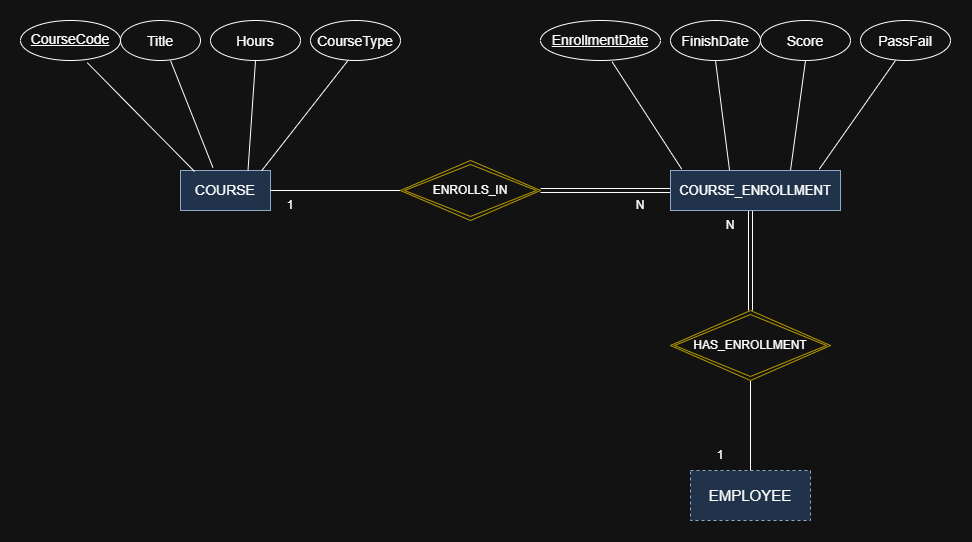

The diagram above was exported from draw.io. Its source (the exported page's mxGraphModel, read from the mxfile embedded in the PNG):
<mxGraphModel dx="2007" dy="670" grid="1" gridSize="10" guides="1" tooltips="1" connect="1" arrows="1" fold="1" page="1" pageScale="1" pageWidth="850" pageHeight="1100" math="0" shadow="0">
  <root>
    <mxCell id="0" />
    <mxCell id="1" parent="0" />
    <mxCell id="mgnOJgLZV2lCz6zC3kFa-1" parent="1" style="rounded=0;whiteSpace=wrap;html=1;fillColor=light-dark(#FFFFFF,#20334B);strokeColor=light-dark(#000000,#8DA9C5);" value="&lt;font style=&quot;font-size: 14px;&quot;&gt;COURSE&lt;/font&gt;" vertex="1">
      <mxGeometry height="40" width="90" x="-150" y="290" as="geometry" />
    </mxCell>
    <mxCell id="mgnOJgLZV2lCz6zC3kFa-2" parent="1" style="ellipse;whiteSpace=wrap;html=1;shapeInside=1;" value="&lt;u&gt;&lt;font style=&quot;font-size: 14px;&quot;&gt;CourseCode&lt;/font&gt;&lt;/u&gt;" vertex="1">
      <mxGeometry height="40" width="100" x="-310" y="140" as="geometry" />
    </mxCell>
    <mxCell id="mgnOJgLZV2lCz6zC3kFa-3" parent="1" style="ellipse;whiteSpace=wrap;html=1;shapeInside=1;" value="&lt;font style=&quot;font-size: 14px;&quot;&gt;Title&lt;/font&gt;" vertex="1">
      <mxGeometry height="40" width="80" x="-210" y="140" as="geometry" />
    </mxCell>
    <mxCell id="mgnOJgLZV2lCz6zC3kFa-4" parent="1" style="ellipse;whiteSpace=wrap;html=1;shapeInside=1;" value="&lt;font style=&quot;font-size: 14px;&quot;&gt;Hours&lt;/font&gt;" vertex="1">
      <mxGeometry height="40" width="90" x="-120" y="140" as="geometry" />
    </mxCell>
    <mxCell id="mgnOJgLZV2lCz6zC3kFa-5" parent="1" style="ellipse;whiteSpace=wrap;html=1;shapeInside=1;" value="&lt;font style=&quot;font-size: 14px;&quot;&gt;CourseType&lt;/font&gt;" vertex="1">
      <mxGeometry height="40" width="90" x="-20" y="140" as="geometry" />
    </mxCell>
    <mxCell id="mgnOJgLZV2lCz6zC3kFa-11" edge="1" parent="1" source="mgnOJgLZV2lCz6zC3kFa-1" style="endArrow=none;html=1;rounded=0;defaultLabelBackgroundColor=page;exitX=0.36;exitY=-0.075;exitDx=0;exitDy=0;entryX=0.625;entryY=1;entryDx=0;entryDy=0;entryPerimeter=0;exitPerimeter=0;" target="mgnOJgLZV2lCz6zC3kFa-3" value="">
      <mxGeometry height="50" relative="1" width="50" as="geometry">
        <mxPoint x="-30" y="310" as="sourcePoint" />
        <mxPoint x="-140" y="190" as="targetPoint" />
      </mxGeometry>
    </mxCell>
    <mxCell id="mgnOJgLZV2lCz6zC3kFa-12" edge="1" parent="1" source="mgnOJgLZV2lCz6zC3kFa-1" style="endArrow=none;html=1;rounded=0;defaultLabelBackgroundColor=page;exitX=0.75;exitY=0;exitDx=0;exitDy=0;entryX=0.5;entryY=1;entryDx=0;entryDy=0;" target="mgnOJgLZV2lCz6zC3kFa-4" value="">
      <mxGeometry height="50" relative="1" width="50" as="geometry">
        <mxPoint x="20" y="320" as="sourcePoint" />
        <mxPoint x="-90" y="200" as="targetPoint" />
      </mxGeometry>
    </mxCell>
    <mxCell id="mgnOJgLZV2lCz6zC3kFa-13" edge="1" parent="1" source="mgnOJgLZV2lCz6zC3kFa-1" style="endArrow=none;html=1;rounded=0;defaultLabelBackgroundColor=page;exitX=0.902;exitY=0.005;exitDx=0;exitDy=0;entryX=0.418;entryY=0.995;entryDx=0;entryDy=0;entryPerimeter=0;exitPerimeter=0;" target="mgnOJgLZV2lCz6zC3kFa-5" value="">
      <mxGeometry height="50" relative="1" width="50" as="geometry">
        <mxPoint x="140" y="300" as="sourcePoint" />
        <mxPoint x="30" y="180" as="targetPoint" />
      </mxGeometry>
    </mxCell>
    <mxCell id="mgnOJgLZV2lCz6zC3kFa-15" parent="1" style="ellipse;whiteSpace=wrap;html=1;shapeInside=1;" value="&lt;font style=&quot;font-size: 14px;&quot;&gt;&lt;u&gt;EnrollmentDate&lt;/u&gt;&lt;/font&gt;" vertex="1">
      <mxGeometry height="40" width="120" x="210" y="140" as="geometry" />
    </mxCell>
    <mxCell id="mgnOJgLZV2lCz6zC3kFa-16" parent="1" style="ellipse;whiteSpace=wrap;html=1;shapeInside=1;" value="&lt;font style=&quot;font-size: 14px;&quot;&gt;FinishDate&lt;/font&gt;" vertex="1">
      <mxGeometry height="40" width="90" x="340" y="140" as="geometry" />
    </mxCell>
    <mxCell id="mgnOJgLZV2lCz6zC3kFa-17" parent="1" style="ellipse;whiteSpace=wrap;html=1;shapeInside=1;" value="&lt;font style=&quot;font-size: 14px;&quot;&gt;Score&lt;/font&gt;" vertex="1">
      <mxGeometry height="40" width="90" x="430" y="140" as="geometry" />
    </mxCell>
    <mxCell id="mgnOJgLZV2lCz6zC3kFa-18" parent="1" style="ellipse;whiteSpace=wrap;html=1;shapeInside=1;" value="&lt;font style=&quot;font-size: 14px;&quot;&gt;PassFail&lt;/font&gt;" vertex="1">
      <mxGeometry height="40" width="90" x="530" y="140" as="geometry" />
    </mxCell>
    <mxCell id="mgnOJgLZV2lCz6zC3kFa-19" edge="1" parent="1" style="endArrow=none;html=1;rounded=0;defaultLabelBackgroundColor=page;entryX=0.5;entryY=1;entryDx=0;entryDy=0;exitX=0.93;exitY=-0.035;exitDx=0;exitDy=0;exitPerimeter=0;" value="">
      <mxGeometry height="50" relative="1" width="50" as="geometry">
        <mxPoint x="488.8000000000002" y="288.6" as="sourcePoint" />
        <mxPoint x="565" y="180" as="targetPoint" />
      </mxGeometry>
    </mxCell>
    <mxCell id="mgnOJgLZV2lCz6zC3kFa-20" edge="1" parent="1" style="endArrow=none;html=1;rounded=0;defaultLabelBackgroundColor=page;exitX=0.75;exitY=0;exitDx=0;exitDy=0;entryX=0.5;entryY=1;entryDx=0;entryDy=0;" target="mgnOJgLZV2lCz6zC3kFa-17" value="">
      <mxGeometry height="50" relative="1" width="50" as="geometry">
        <mxPoint x="460" y="290" as="sourcePoint" />
        <mxPoint x="548" y="210" as="targetPoint" />
      </mxGeometry>
    </mxCell>
    <mxCell id="mgnOJgLZV2lCz6zC3kFa-21" edge="1" parent="1" style="endArrow=none;html=1;rounded=0;defaultLabelBackgroundColor=page;exitX=0.37;exitY=0.025;exitDx=0;exitDy=0;entryX=0.5;entryY=1;entryDx=0;entryDy=0;exitPerimeter=0;" target="mgnOJgLZV2lCz6zC3kFa-16" value="">
      <mxGeometry height="50" relative="1" width="50" as="geometry">
        <mxPoint x="399.1999999999998" y="291" as="sourcePoint" />
        <mxPoint x="478" y="200" as="targetPoint" />
      </mxGeometry>
    </mxCell>
    <mxCell id="mgnOJgLZV2lCz6zC3kFa-22" edge="1" parent="1" style="endArrow=none;html=1;rounded=0;defaultLabelBackgroundColor=page;exitX=0.07;exitY=-0.035;exitDx=0;exitDy=0;entryX=0.597;entryY=1.035;entryDx=0;entryDy=0;entryPerimeter=0;exitPerimeter=0;" target="mgnOJgLZV2lCz6zC3kFa-15" value="">
      <mxGeometry height="50" relative="1" width="50" as="geometry">
        <mxPoint x="351.1999999999998" y="288.6" as="sourcePoint" />
        <mxPoint x="368" y="220" as="targetPoint" />
      </mxGeometry>
    </mxCell>
    <mxCell id="mgnOJgLZV2lCz6zC3kFa-23" edge="1" parent="1" source="mgnOJgLZV2lCz6zC3kFa-1" style="endArrow=none;html=1;rounded=0;defaultLabelBackgroundColor=page;entryX=0.668;entryY=1.055;entryDx=0;entryDy=0;entryPerimeter=0;exitX=0.156;exitY=0.025;exitDx=0;exitDy=0;exitPerimeter=0;" target="mgnOJgLZV2lCz6zC3kFa-2" value="">
      <mxGeometry height="50" relative="1" width="50" as="geometry">
        <mxPoint x="-140" y="285.4" as="sourcePoint" />
        <mxPoint x="-172" y="210" as="targetPoint" />
      </mxGeometry>
    </mxCell>
    <mxCell id="mgnOJgLZV2lCz6zC3kFa-24" parent="1" style="rounded=0;whiteSpace=wrap;html=1;fillColor=light-dark(#FFFFFF,#20334B);strokeColor=light-dark(#000000,#8DA9C5);dashed=1;" value="&lt;font style=&quot;font-size: 15px;&quot;&gt;EMPLOYEE&lt;/font&gt;" vertex="1">
      <mxGeometry height="50" width="120" x="360" y="590" as="geometry" />
    </mxCell>
    <mxCell id="mgnOJgLZV2lCz6zC3kFa-26" edge="1" parent="1" style="endArrow=none;html=1;rounded=0;defaultLabelBackgroundColor=page;shape=link;entryX=0;entryY=0.5;entryDx=0;entryDy=0;exitX=1;exitY=0.5;exitDx=0;exitDy=0;" value="">
      <mxGeometry height="50" relative="1" width="50" as="geometry">
        <mxPoint x="210" y="310" as="sourcePoint" />
        <mxPoint x="340" y="310" as="targetPoint" />
      </mxGeometry>
    </mxCell>
    <mxCell id="mgnOJgLZV2lCz6zC3kFa-27" edge="1" parent="1" source="mgnOJgLZV2lCz6zC3kFa-1" style="endArrow=none;html=1;rounded=0;defaultLabelBackgroundColor=page;exitX=1;exitY=0.5;exitDx=0;exitDy=0;entryX=0;entryY=0.5;entryDx=0;entryDy=0;" value="">
      <mxGeometry height="50" relative="1" width="50" as="geometry">
        <mxPoint x="10" y="360" as="sourcePoint" />
        <mxPoint x="70" y="310" as="targetPoint" />
      </mxGeometry>
    </mxCell>
    <mxCell id="mgnOJgLZV2lCz6zC3kFa-28" parent="1" style="text;html=1;whiteSpace=wrap;strokeColor=none;fillColor=none;align=center;verticalAlign=middle;rounded=0;" value="1" vertex="1">
      <mxGeometry height="30" width="60" x="-70" y="310" as="geometry" />
    </mxCell>
    <mxCell id="mgnOJgLZV2lCz6zC3kFa-29" parent="1" style="text;html=1;whiteSpace=wrap;strokeColor=none;fillColor=none;align=center;verticalAlign=middle;rounded=0;" value="N" vertex="1">
      <mxGeometry height="30" width="60" x="280" y="310" as="geometry" />
    </mxCell>
    <mxCell id="mgnOJgLZV2lCz6zC3kFa-32" edge="1" parent="1" style="endArrow=none;html=1;rounded=0;defaultLabelBackgroundColor=page;shape=link;exitX=0.5;exitY=1;exitDx=0;exitDy=0;entryX=0.5;entryY=0;entryDx=0;entryDy=0;" value="">
      <mxGeometry height="50" relative="1" width="50" as="geometry">
        <mxPoint x="420" y="330" as="sourcePoint" />
        <mxPoint x="420" y="430" as="targetPoint" />
      </mxGeometry>
    </mxCell>
    <mxCell id="mgnOJgLZV2lCz6zC3kFa-33" edge="1" parent="1" source="mgnOJgLZV2lCz6zC3kFa-24" style="endArrow=none;html=1;rounded=0;defaultLabelBackgroundColor=page;exitX=0.5;exitY=0;exitDx=0;exitDy=0;entryX=0.5;entryY=1;entryDx=0;entryDy=0;" value="">
      <mxGeometry height="50" relative="1" width="50" as="geometry">
        <mxPoint x="360" y="550" as="sourcePoint" />
        <mxPoint x="420" y="500" as="targetPoint" />
      </mxGeometry>
    </mxCell>
    <mxCell id="mgnOJgLZV2lCz6zC3kFa-34" parent="1" style="text;html=1;whiteSpace=wrap;strokeColor=none;fillColor=none;align=center;verticalAlign=middle;rounded=0;" value="1" vertex="1">
      <mxGeometry height="30" width="60" x="360" y="560" as="geometry" />
    </mxCell>
    <mxCell id="mgnOJgLZV2lCz6zC3kFa-35" parent="1" style="text;html=1;whiteSpace=wrap;strokeColor=none;fillColor=none;align=center;verticalAlign=middle;rounded=0;" value="N" vertex="1">
      <mxGeometry height="30" width="60" x="370" y="330" as="geometry" />
    </mxCell>
    <mxCell id="L7uW4nyKC3qimpL4zRfp-1" parent="1" style="rounded=0;whiteSpace=wrap;html=1;fillColor=light-dark(#FFFFFF,#20334B);strokeColor=light-dark(#000000,#8DA9C5);" value="&lt;span style=&quot;font-size: 13px;&quot;&gt;COURSE_ENROLLMENT&lt;/span&gt;" vertex="1">
      <mxGeometry height="40" width="170" x="340" y="290" as="geometry" />
    </mxCell>
    <mxCell id="XfodDCNDL2KC9M2iQzjA-5" parent="1" style="shape=rhombus;double=1;perimeter=rhombusPerimeter;whiteSpace=wrap;html=1;align=center;fillColor=light-dark(#FFFFFF,#121212);strokeColor=light-dark(#000000,#B69A00);" value="ENROLLS_IN" vertex="1">
      <mxGeometry height="60" width="140" x="70" y="280" as="geometry" />
    </mxCell>
    <mxCell id="XfodDCNDL2KC9M2iQzjA-7" parent="1" style="shape=rhombus;double=1;perimeter=rhombusPerimeter;whiteSpace=wrap;html=1;align=center;fillColor=light-dark(#FFFFFF,#121212);strokeColor=light-dark(#000000,#B69A00);" value="HAS_ENROLLMENT" vertex="1">
      <mxGeometry height="70" width="160" x="340" y="430" as="geometry" />
    </mxCell>
  </root>
</mxGraphModel>